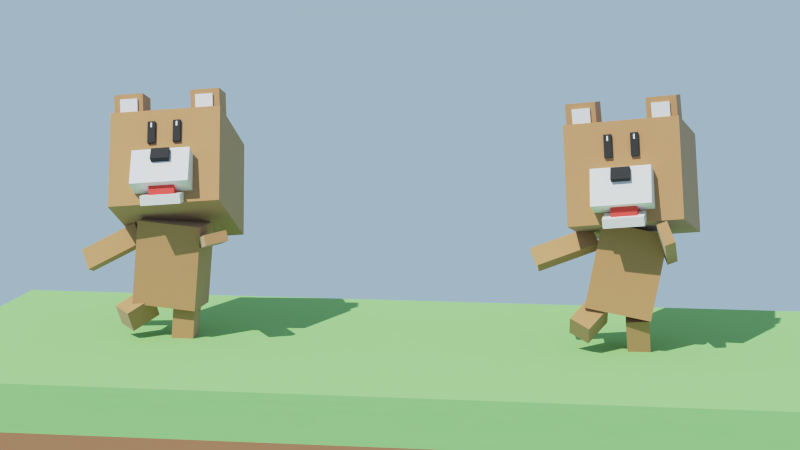 # Source: Stage01_Lesson07.blend  (saved by Blender 2.82.7; exported with 4.5.12 LTS)
import bpy
from mathutils import Matrix  # noqa: F401  (used for matrix-valued properties, if any)

bpy.ops.wm.read_factory_settings(use_empty=True)
scene = bpy.context.scene
scene.name = 'Scene'

# ---- collections
col_collection_1 = bpy.data.collections.new('Collection 1'); scene.collection.children.link(col_collection_1)
col_collection_cam = bpy.data.collections.new('Collection cam'); scene.collection.children.link(col_collection_cam)

# ---- materials (node trees are filled in below, after node groups)
mat_bear_brown_002 = bpy.data.materials.new('bear_brown.002')
mat_bear_brown_002.alpha_threshold = 0.0
mat_bear_brown_002.diffuse_color = (0.5071, 0.4074, 0.2294, 1.0)
mat_bear_brown_002.roughness = 0.5
mat_bear_brown_002.line_color = (0.0, 0.0, 0.0, 1.0)
mat_bear_white_002 = bpy.data.materials.new('bear_white.002')
mat_bear_white_002.alpha_threshold = 0.0
mat_bear_white_002.roughness = 0.5
mat_bear_black_002 = bpy.data.materials.new('bear_black.002')
mat_bear_black_002.alpha_threshold = 0.0
mat_bear_black_002.diffuse_color = (0.02365, 0.02365, 0.02365, 1.0)
mat_bear_black_002.roughness = 0.5
mat_mouth_002 = bpy.data.materials.new('mouth.002')
mat_mouth_002.alpha_threshold = 0.0
mat_mouth_002.diffuse_color = (0.7991, 0.06663, 0.05127, 1.0)
mat_mouth_002.roughness = 0.5
mat_ground_brown = bpy.data.materials.new('Ground_Brown')
mat_ground_brown.alpha_threshold = 0.0
mat_ground_brown.diffuse_color = (0.3424, 0.1854, 0.08772, 1.0)
mat_ground_brown.roughness = 0.5
mat_ground_green = bpy.data.materials.new('Ground_Green')
mat_ground_green.alpha_threshold = 0.0
mat_ground_green.diffuse_color = (0.2684, 0.5596, 0.1923, 1.0)
mat_ground_green.roughness = 0.5

# ---- material node trees
mat_bear_brown_002.use_nodes = True; mat_bear_brown_002.node_tree.nodes.clear()
_N = mat_bear_brown_002.node_tree.nodes; _L = mat_bear_brown_002.node_tree.links
n0 = _N.new('ShaderNodeOutputMaterial'); n0.name = 'Material Output'; n0.location = (300, 300)
n1 = _N.new('ShaderNodeBsdfPrincipled'); n1.name = 'Principled BSDF'; n1.location = (10, 300)
n1.width = 150
n1.subsurface_method = 'BURLEY'
n1.inputs[0].default_value = (0.4109, 0.2314, 0.09865, 1.0)
n1.inputs[2].default_value = 0.9
n1.inputs[3].default_value = 1.45
n1.inputs[9].default_value = (1.0, 1.0, 1.0)
n1.inputs[24].default_value = 0.2
n1.inputs[27].default_value = (0.0, 0.0, 0.0, 1.0)
n1.inputs[28].default_value = 1.0
_L.new(n1.outputs[0], n0.inputs[0])
n0.is_active_output = True
mat_bear_white_002.use_nodes = True; mat_bear_white_002.node_tree.nodes.clear()
_N = mat_bear_white_002.node_tree.nodes; _L = mat_bear_white_002.node_tree.links
n0 = _N.new('ShaderNodeOutputMaterial'); n0.name = 'Material Output'; n0.location = (300, 300)
n1 = _N.new('ShaderNodeBsdfPrincipled'); n1.name = 'Principled BSDF'; n1.location = (10, 300)
n1.width = 150
n1.subsurface_method = 'BURLEY'
n1.inputs[2].default_value = 0.9
n1.inputs[3].default_value = 1.45
n1.inputs[9].default_value = (1.0, 1.0, 1.0)
n1.inputs[27].default_value = (0.0, 0.0, 0.0, 1.0)
n1.inputs[28].default_value = 1.0
_L.new(n1.outputs[0], n0.inputs[0])
n0.is_active_output = True
mat_bear_black_002.use_nodes = True; mat_bear_black_002.node_tree.nodes.clear()
_N = mat_bear_black_002.node_tree.nodes; _L = mat_bear_black_002.node_tree.links
n0 = _N.new('ShaderNodeOutputMaterial'); n0.name = 'Material Output'; n0.location = (300, 300)
n1 = _N.new('ShaderNodeBsdfPrincipled'); n1.name = 'Principled BSDF'; n1.location = (10, 300)
n1.width = 150
n1.subsurface_method = 'BURLEY'
n1.inputs[0].default_value = (0.02315, 0.02315, 0.02315, 1.0)
n1.inputs[2].default_value = 0.9
n1.inputs[3].default_value = 1.45
n1.inputs[9].default_value = (1.0, 1.0, 1.0)
n1.inputs[27].default_value = (0.0, 0.0, 0.0, 1.0)
n1.inputs[28].default_value = 1.0
_L.new(n1.outputs[0], n0.inputs[0])
n0.is_active_output = True
mat_mouth_002.use_nodes = True; mat_mouth_002.node_tree.nodes.clear()
_N = mat_mouth_002.node_tree.nodes; _L = mat_mouth_002.node_tree.links
n0 = _N.new('ShaderNodeOutputMaterial'); n0.name = 'Material Output'; n0.location = (300, 300)
n1 = _N.new('ShaderNodeBsdfPrincipled'); n1.name = 'Principled BSDF'; n1.location = (10, 300)
n1.width = 150
n1.subsurface_method = 'BURLEY'
n1.inputs[0].default_value = (0.8, 0.06716, 0.05199, 1.0)
n1.inputs[2].default_value = 0.9
n1.inputs[3].default_value = 1.45
n1.inputs[9].default_value = (1.0, 1.0, 1.0)
n1.inputs[27].default_value = (0.0, 0.0, 0.0, 1.0)
n1.inputs[28].default_value = 1.0
_L.new(n1.outputs[0], n0.inputs[0])
n0.is_active_output = True
mat_ground_brown.use_nodes = True; mat_ground_brown.node_tree.nodes.clear()
_N = mat_ground_brown.node_tree.nodes; _L = mat_ground_brown.node_tree.links
n0 = _N.new('ShaderNodeOutputMaterial'); n0.name = 'マテリアル出力'; n0.location = (300, 300)
n1 = _N.new('ShaderNodeBsdfDiffuse'); n1.name = 'ディフューズBSDF'; n1.location = (10, 300)
n1.inputs[0].default_value = (0.3419, 0.1845, 0.08866, 1.0)
_L.new(n1.outputs[0], n0.inputs[0])
n0.is_active_output = True
mat_ground_green.use_nodes = True; mat_ground_green.node_tree.nodes.clear()
_N = mat_ground_green.node_tree.nodes; _L = mat_ground_green.node_tree.links
n0 = _N.new('ShaderNodeOutputMaterial'); n0.name = 'マテリアル出力'; n0.location = (300, 300)
n1 = _N.new('ShaderNodeBsdfDiffuse'); n1.name = 'ディフューズBSDF'; n1.location = (10, 300)
n1.inputs[0].default_value = (0.2705, 0.5583, 0.1912, 1.0)
_L.new(n1.outputs[0], n0.inputs[0])
n0.is_active_output = True

# ---- world
world_world = bpy.data.worlds.new('World'); scene.world = world_world
world_world.use_nodes = True; world_world.node_tree.nodes.clear()
_N = world_world.node_tree.nodes; _L = world_world.node_tree.links
n0 = _N.new('ShaderNodeOutputWorld'); n0.name = 'World Output'; n0.location = (300, 300)
n1 = _N.new('ShaderNodeBackground'); n1.name = 'Background'; n1.location = (10, 300)
n1.inputs[0].default_value = (0.4067, 0.5619, 0.723, 1.0)
_L.new(n1.outputs[0], n0.inputs[0])
n0.is_active_output = True
world_world.color = (0.05088, 0.05088, 0.05088)
world_world.use_sun_shadow = False
world_world.sun_shadow_jitter_overblur = 0.0
world_world.cycles.sampling_method = 'NONE'
world_world.cycles.sample_map_resolution = 256

# ---- cameras
cam_camera = bpy.data.cameras.new('Camera')
cam_camera.clip_end = 100.0
cam_camera.lens = 75.0
cam_camera.sensor_width = 32.0
cam_camera.sensor_height = 18.0
cam_camera.display_size = 2.0
cam_camera.dof.focus_distance = 0.0

# ---- lights
light_sun = bpy.data.lights.new('Sun', 'SUN')
light_sun.transmission_factor = 0.0
light_sun.energy = 5.0
light_sun.shadow_buffer_clip_start = 0.5
light_sun.shadow_soft_size = 0.1
light_sun.shadow_cascade_max_distance = 1000.0

# ---- meshes
me_reference_hakokuma_body = bpy.data.meshes.new('Reference_Hakokuma_Body')
me_reference_hakokuma_body.from_pydata([(0.1434, 0.1127, -0.07748), (0.1434, -0.1127, -0.07748), (-0.1434, -0.1127, -0.07748), (-0.1434, 0.1127, -0.07748), (0.1434, 0.1127, 0.2975), (0.1434, -0.1127, 0.2975), (-0.1434, -0.1127, 0.2975), (-0.1434, 0.1127, 0.2975)], [], [(0, 1, 2, 3), (4, 7, 6, 5), (0, 4, 5, 1), (1, 5, 6, 2), (2, 6, 7, 3), (4, 0, 3, 7)])
me_reference_hakokuma_body.materials.append(mat_bear_brown_002)
me_reference_hakokuma_body.use_remesh_preserve_volume = False
me_reference_hakokuma_body.use_remesh_preserve_attributes = False
me_reference_hakokuma_body.use_mirror_vertex_groups = False
me_reference_hakokuma_body.update()
me_reference_hakokuma_tail = bpy.data.meshes.new('Reference_Hakokuma_tail')
me_reference_hakokuma_tail.from_pydata([(0.0541, 0.1082, -0.05128), (0.0541, 7.451e-09, -0.05128), (-0.0541, 1.863e-08, -0.05128), (-0.0541, 0.1082, -0.05128), (0.0541, 0.1082, 0.05128), (0.0541, -2.608e-08, 0.05128), (-0.0541, 2.608e-08, 0.05128), (-0.0541, 0.1082, 0.05128)], [], [(0, 1, 2, 3), (4, 7, 6, 5), (0, 4, 5, 1), (1, 5, 6, 2), (2, 6, 7, 3), (4, 0, 3, 7)])
me_reference_hakokuma_tail.materials.append(mat_bear_brown_002)
me_reference_hakokuma_tail.use_remesh_preserve_volume = False
me_reference_hakokuma_tail.use_remesh_preserve_attributes = False
me_reference_hakokuma_tail.use_mirror_vertex_groups = False
me_reference_hakokuma_tail.update()
me_reference_hakokuma_leg_r = bpy.data.meshes.new('Reference_Hakokuma_leg.R')
me_reference_hakokuma_leg_r.from_pydata([(0.04954, 0.04954, -0.1432), (0.04954, -0.04954, -0.1432), (-0.04954, -0.04954, -0.1432), (-0.04954, 0.04954, -0.1432), (0.04954, 0.04954, 0.0), (0.04954, -0.04954, 0.0), (-0.04954, -0.04954, 0.0), (-0.04954, 0.04954, 0.0)], [], [(0, 1, 2, 3), (4, 7, 6, 5), (0, 4, 5, 1), (1, 5, 6, 2), (2, 6, 7, 3), (4, 0, 3, 7)])
me_reference_hakokuma_leg_r.materials.append(mat_bear_brown_002)
me_reference_hakokuma_leg_r.use_remesh_preserve_volume = False
me_reference_hakokuma_leg_r.use_remesh_preserve_attributes = False
me_reference_hakokuma_leg_r.use_mirror_vertex_groups = False
me_reference_hakokuma_leg_r.update()
me_reference_hakokuma_leg_l = bpy.data.meshes.new('Reference_Hakokuma_leg.L')
me_reference_hakokuma_leg_l.from_pydata([(0.04954, 0.04954, -0.1432), (0.04954, -0.04954, -0.1432), (-0.04954, -0.04954, -0.1432), (-0.04954, 0.04954, -0.1432), (0.04954, 0.04954, 0.0), (0.04954, -0.04954, 0.0), (-0.04954, -0.04954, 0.0), (-0.04954, 0.04954, 0.0)], [], [(0, 1, 2, 3), (4, 7, 6, 5), (0, 4, 5, 1), (1, 5, 6, 2), (2, 6, 7, 3), (4, 0, 3, 7)])
me_reference_hakokuma_leg_l.materials.append(mat_bear_brown_002)
me_reference_hakokuma_leg_l.use_remesh_preserve_volume = False
me_reference_hakokuma_leg_l.use_remesh_preserve_attributes = False
me_reference_hakokuma_leg_l.use_mirror_vertex_groups = False
me_reference_hakokuma_leg_l.update()
me_reference_hakokuma_head = bpy.data.meshes.new('Reference_Hakokuma_head')
me_reference_hakokuma_head.from_pydata([(0.2473, 0.2473, 1.49e-08), (0.2473, -0.2473, 1.49e-08), (-0.2473, -0.2473, 1.49e-08), (-0.2473, 0.2473, 1.49e-08), (0.2473, 0.2473, 0.438), (0.2473, -0.2473, 0.438), (-0.2473, -0.2473, 0.438), (-0.2473, 0.2473, 0.438), (-0.05332, -0.2571, 0.3515), (-0.05332, -0.2642, 0.3515), (-0.06044, -0.2642, 0.3515), (-0.06044, -0.2571, 0.3515), (-0.05332, -0.2571, 0.3726), (-0.05332, -0.2642, 0.3726), (-0.06044, -0.2642, 0.3726), (-0.06044, -0.2571, 0.3726), (0.06044, -0.2571, 0.3515), (0.06044, -0.2642, 0.3515), (0.05332, -0.2642, 0.3515), (0.05332, -0.2571, 0.3515), (0.06044, -0.2571, 0.3726), (0.06044, -0.2642, 0.3726), (0.05332, -0.2642, 0.3726), (0.05332, -0.2571, 0.3726), (0.07364, -0.2293, 0.2802), (0.07364, -0.2628, 0.2802), (0.04012, -0.2628, 0.2802), (0.04012, -0.2293, 0.2802), (0.07364, -0.2293, 0.3795), (0.07364, -0.2628, 0.3795), (0.04012, -0.2628, 0.3795), (0.04012, -0.2293, 0.3795), (-0.04012, -0.2293, 0.2802), (-0.04012, -0.2628, 0.2802), (-0.07364, -0.2628, 0.2802), (-0.07364, -0.2293, 0.2802), (-0.04012, -0.2293, 0.3795), (-0.04012, -0.2628, 0.3795), (-0.07364, -0.2628, 0.3795), (-0.07364, -0.2293, 0.3795), (0.1292, -0.1747, 0.03906), (0.1292, -0.3375, 0.0676), (-0.1292, -0.3375, 0.0676), (-0.1292, -0.1747, 0.03906), (0.1292, -0.1462, 0.2019), (0.1292, -0.309, 0.2304), (-0.1292, -0.309, 0.2304), (-0.1292, -0.1462, 0.2019), (0.09077, -0.2163, 0.01615), (0.09077, -0.3031, -0.02523), (-0.08569, -0.3031, -0.02523), (-0.08569, -0.2163, 0.01615), (0.09077, -0.2343, 0.05402), (0.09077, -0.3212, 0.01265), (-0.08569, -0.3212, 0.01265), (-0.08569, -0.2343, 0.05402), (0.06107, -0.2461, 0.01045), (0.06107, -0.3003, 0.003608), (-0.05091, -0.3003, 0.003608), (-0.05091, -0.2461, 0.01045), (0.06107, -0.2557, 0.08665), (0.06107, -0.3099, 0.0798), (-0.05091, -0.3099, 0.0798), (-0.05091, -0.2557, 0.08665), (0.04297, -0.2937, 0.1583), (0.04297, -0.3458, 0.1748), (-0.03789, -0.3458, 0.1748), (-0.03789, -0.2937, 0.1583), (0.04297, -0.2772, 0.2103), (0.04297, -0.3292, 0.2269), (-0.03789, -0.3292, 0.2269), (-0.03789, -0.2772, 0.2103), (0.2382, -0.07922, 0.4267), (0.2382, -0.2069, 0.4013), (0.108, -0.2069, 0.4013), (0.108, -0.07922, 0.4267), (0.2382, -0.1046, 0.5544), (0.2382, -0.2323, 0.529), (0.108, -0.2323, 0.529), (0.108, -0.1046, 0.5544), (0.2089, -0.1471, 0.4423), (0.2089, -0.2231, 0.4272), (0.1314, -0.2231, 0.4272), (0.1314, -0.1471, 0.4423), (0.2089, -0.1622, 0.5183), (0.2089, -0.2382, 0.5032), (0.1314, -0.2382, 0.5032), (0.1314, -0.1622, 0.5183), (-0.2382, -0.07922, 0.4267), (-0.2382, -0.2069, 0.4013), (-0.108, -0.2069, 0.4013), (-0.108, -0.07922, 0.4267), (-0.2382, -0.1046, 0.5544), (-0.2382, -0.2323, 0.529), (-0.108, -0.2323, 0.529), (-0.108, -0.1046, 0.5544), (-0.2089, -0.1471, 0.4423), (-0.2089, -0.2231, 0.4272), (-0.1314, -0.2231, 0.4272), (-0.1314, -0.1471, 0.4423), (-0.2089, -0.1622, 0.5183), (-0.2089, -0.2382, 0.5032), (-0.1314, -0.2382, 0.5032), (-0.1314, -0.1622, 0.5183)], [], [(0, 1, 2, 3), (4, 7, 6, 5), (0, 4, 5, 1), (1, 5, 6, 2), (2, 6, 7, 3), (4, 0, 3, 7), (8, 9, 10, 11), (12, 15, 14, 13), (8, 12, 13, 9), (9, 13, 14, 10), (10, 14, 15, 11), (12, 8, 11, 15), (16, 17, 18, 19), (20, 23, 22, 21), (16, 20, 21, 17), (17, 21, 22, 18), (18, 22, 23, 19), (20, 16, 19, 23), (24, 25, 26, 27), (28, 31, 30, 29), (24, 28, 29, 25), (25, 29, 30, 26), (26, 30, 31, 27), (28, 24, 27, 31), (32, 33, 34, 35), (36, 39, 38, 37), (32, 36, 37, 33), (33, 37, 38, 34), (34, 38, 39, 35), (36, 32, 35, 39), (40, 41, 42, 43), (44, 47, 46, 45), (40, 44, 45, 41), (41, 45, 46, 42), (42, 46, 47, 43), (44, 40, 43, 47), (48, 49, 50, 51), (52, 55, 54, 53), (48, 52, 53, 49), (49, 53, 54, 50), (50, 54, 55, 51), (52, 48, 51, 55), (56, 57, 58, 59), (60, 63, 62, 61), (56, 60, 61, 57), (57, 61, 62, 58), (58, 62, 63, 59), (60, 56, 59, 63), (64, 65, 66, 67), (68, 71, 70, 69), (64, 68, 69, 65), (65, 69, 70, 66), (66, 70, 71, 67), (68, 64, 67, 71), (72, 73, 74, 75), (76, 79, 78, 77), (72, 76, 77, 73), (73, 77, 78, 74), (74, 78, 79, 75), (76, 72, 75, 79), (80, 81, 82, 83), (84, 87, 86, 85), (80, 84, 85, 81), (81, 85, 86, 82), (82, 86, 87, 83), (84, 80, 83, 87), (88, 91, 90, 89), (92, 93, 94, 95), (88, 89, 93, 92), (89, 90, 94, 93), (90, 91, 95, 94), (92, 95, 91, 88), (96, 99, 98, 97), (100, 101, 102, 103), (96, 97, 101, 100), (97, 98, 102, 101), (98, 99, 103, 102), (100, 103, 99, 96)])
me_reference_hakokuma_head.polygons.foreach_set('material_index', [0, 0, 0, 0, 0, 0, 1, 1, 1, 1, 1, 1, 1, 1, 1, 1, 1, 1, 2, 2, 2, 2, 2, 2, 2, 2, 2, 2, 2, 2, 1, 1, 1, 1, 1, 1, 1, 1, 1, 1, 1, 1, 3, 3, 3, 3, 3, 3, 2, 2, 2, 2, 2, 2, 0, 0, 0, 0, 0, 0, 1, 1, 1, 1, 1, 1, 0, 0, 0, 0, 0, 0, 1, 1, 1, 1, 1, 1])
_uv = me_reference_hakokuma_head.uv_layers.new(name='UVMap')
_uv.uv.foreach_set('vector', [0.0, 0.0, 0.0, 0.0, 0.0, 0.0, 0.0, 0.0, 0.0, 0.0, 0.0, 0.0, 0.0, 0.0, 0.0, 0.0, 0.0, 0.0, 0.0, 0.0, 0.0, 0.0, 0.0, 0.0, 0.0, 0.0, 0.0, 0.0, 0.0, 0.0, 0.0, 0.0, 0.0, 0.0, 0.0, 0.0, 0.0, 0.0, 0.0, 0.0, 0.0, 0.0, 0.0, 0.0, 0.0, 0.0, 0.0, 0.0, 0.0, 0.0, 1.0, 0.0, 1.0, 1.0, 0.0, 1.0, 0.0, 0.0, 1.0, 0.0, 1.0, 1.0, 0.0, 1.0, 0.0, 0.0, 1.0, 0.0, 1.0, 1.0, 0.0, 1.0, 0.0, 0.0, 1.0, 0.0, 1.0, 1.0, 0.0, 1.0, 0.0, 0.0, 1.0, 0.0, 1.0, 1.0, 0.0, 1.0, 0.0, 0.0, 1.0, 0.0, 1.0, 1.0, 0.0, 1.0, 0.0, 0.0, 1.0, 0.0, 1.0, 1.0, 0.0, 1.0, 0.0, 0.0, 1.0, 0.0, 1.0, 1.0, 0.0, 1.0, 0.0, 0.0, 1.0, 0.0, 1.0, 1.0, 0.0, 1.0, 0.0, 0.0, 1.0, 0.0, 1.0, 1.0, 0.0, 1.0, 0.0, 0.0, 1.0, 0.0, 1.0, 1.0, 0.0, 1.0, 0.0, 0.0, 1.0, 0.0, 1.0, 1.0, 0.0, 1.0, 0.0, 0.0, 0.0, 0.0, 0.0, 0.0, 0.0, 0.0, 0.0, 0.0, 0.0, 0.0, 0.0, 0.0, 0.0, 0.0, 0.0, 0.0, 0.0, 0.0, 0.0, 0.0, 0.0, 0.0, 0.0, 0.0, 0.0, 0.0, 0.0, 0.0, 0.0, 0.0, 0.0, 0.0, 0.0, 0.0, 0.0, 0.0, 0.0, 0.0, 0.0, 0.0, 0.0, 0.0, 0.0, 0.0, 0.0, 0.0, 0.0, 0.0, 0.0, 0.0, 0.0, 0.0, 0.0, 0.0, 0.0, 0.0, 0.0, 0.0, 0.0, 0.0, 0.0, 0.0, 0.0, 0.0, 0.0, 0.0, 0.0, 0.0, 0.0, 0.0, 0.0, 0.0, 0.0, 0.0, 0.0, 0.0, 0.0, 0.0, 0.0, 0.0, 0.0, 0.0, 0.0, 0.0, 0.0, 0.0, 0.0, 0.0, 0.0, 0.0, 0.0, 0.0, 0.0, 0.0, 0.0, 0.0, 0.0, 0.0, 0.0, 0.0, 0.0, 0.0, 0.0, 0.0, 0.0, 0.0, 0.0, 0.0, 0.0, 0.0, 0.0, 0.0, 0.0, 0.0, 0.0, 0.0, 0.0, 0.0, 0.0, 0.0, 0.0, 0.0, 0.0, 0.0, 0.0, 0.0, 0.0, 0.0, 0.0, 0.0, 0.0, 0.0, 0.0, 0.0, 0.0, 0.0, 0.0, 0.0, 0.0, 0.0, 0.0, 0.0, 0.0, 0.0, 0.0, 0.0, 0.0, 0.0, 0.0, 0.0, 0.0, 0.0, 0.0, 0.0, 0.0, 0.0, 0.0, 0.0, 0.0, 0.0, 0.0, 0.0, 0.0, 0.0, 0.0, 0.0, 0.0, 0.0, 0.0, 0.0, 0.0, 0.0, 0.0, 0.0, 0.0, 0.0, 0.0, 0.0, 0.0, 0.0, 0.0, 0.0, 0.0, 0.0, 0.0, 0.0, 0.0, 0.0, 0.0, 0.0, 0.0, 0.0, 0.0, 0.0, 0.0, 0.0, 0.0, 0.0, 0.0, 0.0, 0.0, 0.0, 0.0, 0.0, 0.0, 0.0, 0.0, 0.0, 0.0, 0.0, 0.0, 0.0, 0.0, 0.0, 0.0, 0.0, 0.0, 0.0, 0.0, 0.0, 0.0, 0.0, 0.0, 0.0, 0.0, 0.0, 0.0, 0.0, 0.0, 0.0, 0.0, 0.0, 0.0, 0.0, 0.0, 0.0, 0.0, 0.0, 0.0, 0.0, 0.0, 0.0, 0.0, 0.0, 0.0, 0.0, 0.0, 0.0, 0.0, 0.0, 0.0, 0.0, 0.0, 0.0, 0.0, 0.0, 0.0, 0.0, 0.0, 0.0, 0.0, 0.0, 0.0, 0.0, 0.0, 0.0, 0.0, 0.0, 0.0, 0.0, 0.0, 0.0, 0.0, 0.0, 0.0, 0.0, 0.0, 0.0, 0.0, 0.0, 0.0, 0.0, 0.0, 0.0, 0.0, 0.0, 0.0, 0.0, 0.0, 0.0, 0.0, 0.0, 0.0, 0.0, 0.0, 0.0, 0.0, 0.0, 0.0, 0.0, 0.0, 0.0, 0.0, 0.0, 0.0, 0.0, 0.0, 0.0, 0.0, 0.0, 0.0, 0.0, 0.0, 0.0, 0.0, 0.0, 0.0, 0.0, 0.0, 0.0, 0.0, 0.0, 0.0, 0.0, 0.0, 0.0, 0.0, 0.0, 0.0, 0.0, 0.0, 0.0, 0.0, 0.0, 0.0, 0.0, 0.0, 0.0, 0.0, 0.0, 0.0, 0.0, 0.0, 0.0, 0.0, 0.0, 0.0, 0.0, 0.0, 0.0, 0.0, 0.0, 0.0, 0.0, 0.0, 0.0, 0.0, 0.0, 0.0, 0.0, 0.0, 0.0, 0.0, 0.0, 0.0, 0.0, 0.0, 0.0, 0.0, 0.0, 0.0, 0.0, 0.0, 0.0, 0.0, 0.0, 0.0, 0.0, 0.0, 0.0, 0.0, 0.0, 0.0, 0.0, 0.0, 0.0, 0.0, 0.0, 0.0, 0.0, 0.0, 0.0, 0.0, 0.0, 0.0, 0.0, 0.0, 0.0, 0.0, 0.0, 0.0, 0.0, 0.0, 0.0, 0.0, 0.0, 0.0, 0.0, 0.0, 0.0, 0.0, 0.0, 0.0, 0.0, 0.0, 0.0, 0.0, 0.0, 0.0, 0.0, 0.0, 0.0, 0.0, 0.0, 0.0, 0.0, 0.0, 0.0, 0.0, 0.0, 0.0, 0.0, 0.0, 0.0, 0.0, 0.0, 0.0, 0.0, 0.0, 0.0, 0.0, 0.0, 0.0, 0.0, 0.0, 0.0, 0.0, 0.0, 0.0, 0.0, 0.0, 0.0, 0.0, 0.0, 0.0, 0.0, 0.0, 0.0, 0.0, 0.0, 0.0, 0.0, 0.0, 0.0, 0.0, 0.0, 0.0, 0.0, 0.0, 0.0, 0.0, 0.0, 0.0, 0.0, 0.0, 0.0, 0.0, 0.0])
me_reference_hakokuma_head.materials.append(mat_bear_brown_002)
me_reference_hakokuma_head.materials.append(mat_bear_white_002)
me_reference_hakokuma_head.materials.append(mat_bear_black_002)
me_reference_hakokuma_head.materials.append(mat_mouth_002)
me_reference_hakokuma_head.use_remesh_preserve_volume = False
me_reference_hakokuma_head.use_remesh_preserve_attributes = False
me_reference_hakokuma_head.use_mirror_vertex_groups = False
me_reference_hakokuma_head.update()
me_reference_hakokuma_arm_r = bpy.data.meshes.new('Reference_Hakokuma_arm.R')
me_reference_hakokuma_arm_r.from_pydata([(-0.2824, 0.04954, -0.02309), (-0.2824, -0.04954, -0.02309), (-0.2824, -0.04954, 0.02309), (-0.2824, 0.04954, 0.02309), (0.0, 0.04954, -0.02309), (0.0, -0.04954, -0.02309), (0.0, -0.04954, 0.02309), (0.0, 0.04954, 0.02309)], [], [(0, 1, 2, 3), (4, 7, 6, 5), (0, 4, 5, 1), (1, 5, 6, 2), (2, 6, 7, 3), (4, 0, 3, 7)])
me_reference_hakokuma_arm_r.materials.append(mat_bear_brown_002)
me_reference_hakokuma_arm_r.use_remesh_preserve_volume = False
me_reference_hakokuma_arm_r.use_remesh_preserve_attributes = False
me_reference_hakokuma_arm_r.use_mirror_vertex_groups = False
me_reference_hakokuma_arm_r.update()
me_reference_hakokuma_arm_l = bpy.data.meshes.new('Reference_Hakokuma_arm.L')
me_reference_hakokuma_arm_l.from_pydata([(0.2824, 0.04954, 0.02309), (0.2824, -0.04954, 0.02309), (0.2824, -0.04954, -0.02309), (0.2824, 0.04954, -0.02309), (0.0, 0.04954, 0.02309), (0.0, -0.04954, 0.02309), (0.0, -0.04954, -0.02309), (0.0, 0.04954, -0.02309)], [], [(0, 1, 2, 3), (4, 7, 6, 5), (0, 4, 5, 1), (1, 5, 6, 2), (2, 6, 7, 3), (4, 0, 3, 7)])
me_reference_hakokuma_arm_l.materials.append(mat_bear_brown_002)
me_reference_hakokuma_arm_l.use_remesh_preserve_volume = False
me_reference_hakokuma_arm_l.use_remesh_preserve_attributes = False
me_reference_hakokuma_arm_l.use_mirror_vertex_groups = False
me_reference_hakokuma_arm_l.update()
me_ground = bpy.data.meshes.new('Ground')
me_ground.from_pydata([(-1.0, -1.0, -1.0), (-1.0, -1.0, 0.0), (-1.0, 1.0, -1.0), (-1.0, 1.0, 0.0), (3.0, -1.0, -1.0), (3.0, -1.0, 0.0), (3.0, 1.0, -1.0), (3.0, 1.0, 0.0), (-1.0, -1.0, -0.2), (-1.0, 1.0, -0.2), (3.0, 1.0, -0.2), (3.0, -1.0, -0.2)], [], [(8, 1, 3, 9), (9, 3, 7, 10), (10, 7, 5, 11), (11, 5, 1, 8), (2, 6, 4, 0), (7, 3, 1, 5), (4, 11, 8, 0), (6, 10, 11, 4), (2, 9, 10, 6), (0, 8, 9, 2)])
me_ground.polygons.foreach_set('material_index', [1, 1, 1, 1, 0, 1, 0, 0, 0, 0])
me_ground.materials.append(mat_ground_brown)
me_ground.materials.append(mat_ground_green)
me_ground.use_remesh_preserve_volume = False
me_ground.use_remesh_preserve_attributes = False
me_ground.use_mirror_vertex_groups = False
me_ground.update()
me_hakokuma_body = bpy.data.meshes.new('Hakokuma_Body')
me_hakokuma_body.from_pydata([(0.1434, 0.1127, -0.0568), (0.1434, -0.1127, -0.0568), (-0.1434, -0.1127, -0.0568), (-0.1434, 0.1127, -0.0568), (0.1434, 0.1127, 0.3182), (0.1434, -0.1127, 0.3182), (-0.1434, -0.1127, 0.3182), (-0.1434, 0.1127, 0.3182)], [], [(0, 1, 2, 3), (4, 7, 6, 5), (0, 4, 5, 1), (1, 5, 6, 2), (2, 6, 7, 3), (4, 0, 3, 7)])
me_hakokuma_body.materials.append(mat_bear_brown_002)
me_hakokuma_body.use_remesh_preserve_volume = False
me_hakokuma_body.use_remesh_preserve_attributes = False
me_hakokuma_body.use_mirror_vertex_groups = False
me_hakokuma_body.update()
me_hakokuma_arm_l = bpy.data.meshes.new('Hakokuma_arm.L')
me_hakokuma_arm_l.from_pydata([(0.2824, 0.04954, 0.02309), (0.2824, -0.04954, 0.02309), (0.2824, -0.04954, -0.02309), (0.2824, 0.04954, -0.02309), (0.0, 0.04954, 0.02309), (0.0, -0.04954, 0.02309), (0.0, -0.04954, -0.02309), (0.0, 0.04954, -0.02309)], [], [(0, 1, 2, 3), (4, 7, 6, 5), (0, 4, 5, 1), (1, 5, 6, 2), (2, 6, 7, 3), (4, 0, 3, 7)])
me_hakokuma_arm_l.materials.append(mat_bear_brown_002)
me_hakokuma_arm_l.use_remesh_preserve_volume = False
me_hakokuma_arm_l.use_remesh_preserve_attributes = False
me_hakokuma_arm_l.use_mirror_vertex_groups = False
me_hakokuma_arm_l.update()
me_hakokuma_arm_r = bpy.data.meshes.new('Hakokuma_arm.R')
me_hakokuma_arm_r.from_pydata([(-0.2824, 0.04954, -0.02309), (-0.2824, -0.04954, -0.02309), (-0.2824, -0.04954, 0.02309), (-0.2824, 0.04954, 0.02309), (0.0, 0.04954, -0.02309), (0.0, -0.04954, -0.02309), (0.0, -0.04954, 0.02309), (0.0, 0.04954, 0.02309)], [], [(0, 1, 2, 3), (4, 7, 6, 5), (0, 4, 5, 1), (1, 5, 6, 2), (2, 6, 7, 3), (4, 0, 3, 7)])
me_hakokuma_arm_r.materials.append(mat_bear_brown_002)
me_hakokuma_arm_r.use_remesh_preserve_volume = False
me_hakokuma_arm_r.use_remesh_preserve_attributes = False
me_hakokuma_arm_r.use_mirror_vertex_groups = False
me_hakokuma_arm_r.update()
me_hakokuma_head = bpy.data.meshes.new('Hakokuma_head')
me_hakokuma_head.from_pydata([(0.2473, 0.2473, -2.98e-08), (0.2473, -0.2473, -2.98e-08), (-0.2473, -0.2473, -2.98e-08), (-0.2473, 0.2473, -2.98e-08), (0.2473, 0.2473, 0.438), (0.2473, -0.2473, 0.438), (-0.2473, -0.2473, 0.438), (-0.2473, 0.2473, 0.438), (-0.05332, -0.2571, 0.3515), (-0.05332, -0.2642, 0.3515), (-0.06044, -0.2642, 0.3515), (-0.06044, -0.2571, 0.3515), (-0.05332, -0.2571, 0.3726), (-0.05332, -0.2642, 0.3726), (-0.06044, -0.2642, 0.3726), (-0.06044, -0.2571, 0.3726), (0.06044, -0.2571, 0.3515), (0.06044, -0.2642, 0.3515), (0.05332, -0.2642, 0.3515), (0.05332, -0.2571, 0.3515), (0.06044, -0.2571, 0.3726), (0.06044, -0.2642, 0.3726), (0.05332, -0.2642, 0.3726), (0.05332, -0.2571, 0.3726), (0.07364, -0.2293, 0.2802), (0.07364, -0.2628, 0.2802), (0.04012, -0.2628, 0.2802), (0.04012, -0.2293, 0.2802), (0.07364, -0.2293, 0.3795), (0.07364, -0.2628, 0.3795), (0.04012, -0.2628, 0.3795), (0.04012, -0.2293, 0.3795), (-0.04012, -0.2293, 0.2802), (-0.04012, -0.2628, 0.2802), (-0.07364, -0.2628, 0.2802), (-0.07364, -0.2293, 0.2802), (-0.04012, -0.2293, 0.3795), (-0.04012, -0.2628, 0.3795), (-0.07364, -0.2628, 0.3795), (-0.07364, -0.2293, 0.3795), (0.1292, -0.1747, 0.03906), (0.1292, -0.3375, 0.0676), (-0.1292, -0.3375, 0.0676), (-0.1292, -0.1747, 0.03906), (0.1292, -0.1462, 0.2019), (0.1292, -0.309, 0.2304), (-0.1292, -0.309, 0.2304), (-0.1292, -0.1462, 0.2019), (0.09077, -0.2163, 0.01615), (0.09077, -0.3031, -0.02523), (-0.08569, -0.3031, -0.02523), (-0.08569, -0.2163, 0.01615), (0.09077, -0.2343, 0.05402), (0.09077, -0.3212, 0.01265), (-0.08569, -0.3212, 0.01265), (-0.08569, -0.2343, 0.05402), (0.06107, -0.2461, 0.01045), (0.06107, -0.3003, 0.003608), (-0.05091, -0.3003, 0.003608), (-0.05091, -0.2461, 0.01045), (0.06107, -0.2557, 0.08665), (0.06107, -0.3099, 0.0798), (-0.05091, -0.3099, 0.0798), (-0.05091, -0.2557, 0.08665), (0.04297, -0.2937, 0.1583), (0.04297, -0.3458, 0.1748), (-0.03789, -0.3458, 0.1748), (-0.03789, -0.2937, 0.1583), (0.04297, -0.2772, 0.2103), (0.04297, -0.3292, 0.2269), (-0.03789, -0.3292, 0.2269), (-0.03789, -0.2772, 0.2103), (0.2382, -0.07922, 0.4267), (0.2382, -0.2069, 0.4013), (0.108, -0.2069, 0.4013), (0.108, -0.07922, 0.4267), (0.2382, -0.1046, 0.5544), (0.2382, -0.2323, 0.529), (0.108, -0.2323, 0.529), (0.108, -0.1046, 0.5544), (0.2089, -0.1471, 0.4423), (0.2089, -0.2231, 0.4272), (0.1314, -0.2231, 0.4272), (0.1314, -0.1471, 0.4423), (0.2089, -0.1622, 0.5183), (0.2089, -0.2382, 0.5032), (0.1314, -0.2382, 0.5032), (0.1314, -0.1622, 0.5183), (-0.2382, -0.07922, 0.4267), (-0.2382, -0.2069, 0.4013), (-0.108, -0.2069, 0.4013), (-0.108, -0.07922, 0.4267), (-0.2382, -0.1046, 0.5544), (-0.2382, -0.2323, 0.529), (-0.108, -0.2323, 0.529), (-0.108, -0.1046, 0.5544), (-0.2089, -0.1471, 0.4423), (-0.2089, -0.2231, 0.4272), (-0.1314, -0.2231, 0.4272), (-0.1314, -0.1471, 0.4423), (-0.2089, -0.1622, 0.5183), (-0.2089, -0.2382, 0.5032), (-0.1314, -0.2382, 0.5032), (-0.1314, -0.1622, 0.5183)], [], [(0, 1, 2, 3), (4, 7, 6, 5), (0, 4, 5, 1), (1, 5, 6, 2), (2, 6, 7, 3), (4, 0, 3, 7), (8, 9, 10, 11), (12, 15, 14, 13), (8, 12, 13, 9), (9, 13, 14, 10), (10, 14, 15, 11), (12, 8, 11, 15), (16, 17, 18, 19), (20, 23, 22, 21), (16, 20, 21, 17), (17, 21, 22, 18), (18, 22, 23, 19), (20, 16, 19, 23), (24, 25, 26, 27), (28, 31, 30, 29), (24, 28, 29, 25), (25, 29, 30, 26), (26, 30, 31, 27), (28, 24, 27, 31), (32, 33, 34, 35), (36, 39, 38, 37), (32, 36, 37, 33), (33, 37, 38, 34), (34, 38, 39, 35), (36, 32, 35, 39), (40, 41, 42, 43), (44, 47, 46, 45), (40, 44, 45, 41), (41, 45, 46, 42), (42, 46, 47, 43), (44, 40, 43, 47), (48, 49, 50, 51), (52, 55, 54, 53), (48, 52, 53, 49), (49, 53, 54, 50), (50, 54, 55, 51), (52, 48, 51, 55), (56, 57, 58, 59), (60, 63, 62, 61), (56, 60, 61, 57), (57, 61, 62, 58), (58, 62, 63, 59), (60, 56, 59, 63), (64, 65, 66, 67), (68, 71, 70, 69), (64, 68, 69, 65), (65, 69, 70, 66), (66, 70, 71, 67), (68, 64, 67, 71), (72, 73, 74, 75), (76, 79, 78, 77), (72, 76, 77, 73), (73, 77, 78, 74), (74, 78, 79, 75), (76, 72, 75, 79), (80, 81, 82, 83), (84, 87, 86, 85), (80, 84, 85, 81), (81, 85, 86, 82), (82, 86, 87, 83), (84, 80, 83, 87), (88, 91, 90, 89), (92, 93, 94, 95), (88, 89, 93, 92), (89, 90, 94, 93), (90, 91, 95, 94), (92, 95, 91, 88), (96, 99, 98, 97), (100, 101, 102, 103), (96, 97, 101, 100), (97, 98, 102, 101), (98, 99, 103, 102), (100, 103, 99, 96)])
me_hakokuma_head.polygons.foreach_set('material_index', [0, 0, 0, 0, 0, 0, 1, 1, 1, 1, 1, 1, 1, 1, 1, 1, 1, 1, 2, 2, 2, 2, 2, 2, 2, 2, 2, 2, 2, 2, 1, 1, 1, 1, 1, 1, 1, 1, 1, 1, 1, 1, 3, 3, 3, 3, 3, 3, 2, 2, 2, 2, 2, 2, 0, 0, 0, 0, 0, 0, 1, 1, 1, 1, 1, 1, 0, 0, 0, 0, 0, 0, 1, 1, 1, 1, 1, 1])
_uv = me_hakokuma_head.uv_layers.new(name='UVMap')
_uv.uv.foreach_set('vector', [0.0, 0.0, 0.0, 0.0, 0.0, 0.0, 0.0, 0.0, 0.0, 0.0, 0.0, 0.0, 0.0, 0.0, 0.0, 0.0, 0.0, 0.0, 0.0, 0.0, 0.0, 0.0, 0.0, 0.0, 0.0, 0.0, 0.0, 0.0, 0.0, 0.0, 0.0, 0.0, 0.0, 0.0, 0.0, 0.0, 0.0, 0.0, 0.0, 0.0, 0.0, 0.0, 0.0, 0.0, 0.0, 0.0, 0.0, 0.0, 0.0, 0.0, 1.0, 0.0, 1.0, 1.0, 0.0, 1.0, 0.0, 0.0, 1.0, 0.0, 1.0, 1.0, 0.0, 1.0, 0.0, 0.0, 1.0, 0.0, 1.0, 1.0, 0.0, 1.0, 0.0, 0.0, 1.0, 0.0, 1.0, 1.0, 0.0, 1.0, 0.0, 0.0, 1.0, 0.0, 1.0, 1.0, 0.0, 1.0, 0.0, 0.0, 1.0, 0.0, 1.0, 1.0, 0.0, 1.0, 0.0, 0.0, 1.0, 0.0, 1.0, 1.0, 0.0, 1.0, 0.0, 0.0, 1.0, 0.0, 1.0, 1.0, 0.0, 1.0, 0.0, 0.0, 1.0, 0.0, 1.0, 1.0, 0.0, 1.0, 0.0, 0.0, 1.0, 0.0, 1.0, 1.0, 0.0, 1.0, 0.0, 0.0, 1.0, 0.0, 1.0, 1.0, 0.0, 1.0, 0.0, 0.0, 1.0, 0.0, 1.0, 1.0, 0.0, 1.0, 0.0, 0.0, 0.0, 0.0, 0.0, 0.0, 0.0, 0.0, 0.0, 0.0, 0.0, 0.0, 0.0, 0.0, 0.0, 0.0, 0.0, 0.0, 0.0, 0.0, 0.0, 0.0, 0.0, 0.0, 0.0, 0.0, 0.0, 0.0, 0.0, 0.0, 0.0, 0.0, 0.0, 0.0, 0.0, 0.0, 0.0, 0.0, 0.0, 0.0, 0.0, 0.0, 0.0, 0.0, 0.0, 0.0, 0.0, 0.0, 0.0, 0.0, 0.0, 0.0, 0.0, 0.0, 0.0, 0.0, 0.0, 0.0, 0.0, 0.0, 0.0, 0.0, 0.0, 0.0, 0.0, 0.0, 0.0, 0.0, 0.0, 0.0, 0.0, 0.0, 0.0, 0.0, 0.0, 0.0, 0.0, 0.0, 0.0, 0.0, 0.0, 0.0, 0.0, 0.0, 0.0, 0.0, 0.0, 0.0, 0.0, 0.0, 0.0, 0.0, 0.0, 0.0, 0.0, 0.0, 0.0, 0.0, 0.0, 0.0, 0.0, 0.0, 0.0, 0.0, 0.0, 0.0, 0.0, 0.0, 0.0, 0.0, 0.0, 0.0, 0.0, 0.0, 0.0, 0.0, 0.0, 0.0, 0.0, 0.0, 0.0, 0.0, 0.0, 0.0, 0.0, 0.0, 0.0, 0.0, 0.0, 0.0, 0.0, 0.0, 0.0, 0.0, 0.0, 0.0, 0.0, 0.0, 0.0, 0.0, 0.0, 0.0, 0.0, 0.0, 0.0, 0.0, 0.0, 0.0, 0.0, 0.0, 0.0, 0.0, 0.0, 0.0, 0.0, 0.0, 0.0, 0.0, 0.0, 0.0, 0.0, 0.0, 0.0, 0.0, 0.0, 0.0, 0.0, 0.0, 0.0, 0.0, 0.0, 0.0, 0.0, 0.0, 0.0, 0.0, 0.0, 0.0, 0.0, 0.0, 0.0, 0.0, 0.0, 0.0, 0.0, 0.0, 0.0, 0.0, 0.0, 0.0, 0.0, 0.0, 0.0, 0.0, 0.0, 0.0, 0.0, 0.0, 0.0, 0.0, 0.0, 0.0, 0.0, 0.0, 0.0, 0.0, 0.0, 0.0, 0.0, 0.0, 0.0, 0.0, 0.0, 0.0, 0.0, 0.0, 0.0, 0.0, 0.0, 0.0, 0.0, 0.0, 0.0, 0.0, 0.0, 0.0, 0.0, 0.0, 0.0, 0.0, 0.0, 0.0, 0.0, 0.0, 0.0, 0.0, 0.0, 0.0, 0.0, 0.0, 0.0, 0.0, 0.0, 0.0, 0.0, 0.0, 0.0, 0.0, 0.0, 0.0, 0.0, 0.0, 0.0, 0.0, 0.0, 0.0, 0.0, 0.0, 0.0, 0.0, 0.0, 0.0, 0.0, 0.0, 0.0, 0.0, 0.0, 0.0, 0.0, 0.0, 0.0, 0.0, 0.0, 0.0, 0.0, 0.0, 0.0, 0.0, 0.0, 0.0, 0.0, 0.0, 0.0, 0.0, 0.0, 0.0, 0.0, 0.0, 0.0, 0.0, 0.0, 0.0, 0.0, 0.0, 0.0, 0.0, 0.0, 0.0, 0.0, 0.0, 0.0, 0.0, 0.0, 0.0, 0.0, 0.0, 0.0, 0.0, 0.0, 0.0, 0.0, 0.0, 0.0, 0.0, 0.0, 0.0, 0.0, 0.0, 0.0, 0.0, 0.0, 0.0, 0.0, 0.0, 0.0, 0.0, 0.0, 0.0, 0.0, 0.0, 0.0, 0.0, 0.0, 0.0, 0.0, 0.0, 0.0, 0.0, 0.0, 0.0, 0.0, 0.0, 0.0, 0.0, 0.0, 0.0, 0.0, 0.0, 0.0, 0.0, 0.0, 0.0, 0.0, 0.0, 0.0, 0.0, 0.0, 0.0, 0.0, 0.0, 0.0, 0.0, 0.0, 0.0, 0.0, 0.0, 0.0, 0.0, 0.0, 0.0, 0.0, 0.0, 0.0, 0.0, 0.0, 0.0, 0.0, 0.0, 0.0, 0.0, 0.0, 0.0, 0.0, 0.0, 0.0, 0.0, 0.0, 0.0, 0.0, 0.0, 0.0, 0.0, 0.0, 0.0, 0.0, 0.0, 0.0, 0.0, 0.0, 0.0, 0.0, 0.0, 0.0, 0.0, 0.0, 0.0, 0.0, 0.0, 0.0, 0.0, 0.0, 0.0, 0.0, 0.0, 0.0, 0.0, 0.0, 0.0, 0.0, 0.0, 0.0, 0.0, 0.0, 0.0, 0.0, 0.0, 0.0, 0.0, 0.0, 0.0, 0.0, 0.0, 0.0, 0.0, 0.0, 0.0, 0.0, 0.0, 0.0, 0.0, 0.0, 0.0, 0.0, 0.0, 0.0, 0.0, 0.0, 0.0, 0.0, 0.0, 0.0, 0.0, 0.0, 0.0, 0.0, 0.0, 0.0, 0.0, 0.0, 0.0, 0.0, 0.0, 0.0, 0.0, 0.0, 0.0, 0.0, 0.0, 0.0, 0.0, 0.0, 0.0, 0.0, 0.0, 0.0, 0.0, 0.0, 0.0, 0.0, 0.0])
me_hakokuma_head.materials.append(mat_bear_brown_002)
me_hakokuma_head.materials.append(mat_bear_white_002)
me_hakokuma_head.materials.append(mat_bear_black_002)
me_hakokuma_head.materials.append(mat_mouth_002)
me_hakokuma_head.use_remesh_preserve_volume = False
me_hakokuma_head.use_remesh_preserve_attributes = False
me_hakokuma_head.use_mirror_vertex_groups = False
me_hakokuma_head.update()
me_hakokuma_leg_l = bpy.data.meshes.new('Hakokuma_leg.L')
me_hakokuma_leg_l.from_pydata([(0.04954, 0.04954, -0.1432), (0.04954, -0.04954, -0.1432), (-0.04954, -0.04954, -0.1432), (-0.04954, 0.04954, -0.1432), (0.04954, 0.04954, 0.0), (0.04954, -0.04954, 0.0), (-0.04954, -0.04954, 0.0), (-0.04954, 0.04954, 0.0)], [], [(0, 1, 2, 3), (4, 7, 6, 5), (0, 4, 5, 1), (1, 5, 6, 2), (2, 6, 7, 3), (4, 0, 3, 7)])
me_hakokuma_leg_l.materials.append(mat_bear_brown_002)
me_hakokuma_leg_l.use_remesh_preserve_volume = False
me_hakokuma_leg_l.use_remesh_preserve_attributes = False
me_hakokuma_leg_l.use_mirror_vertex_groups = False
me_hakokuma_leg_l.update()
me_hakokuma_leg_r = bpy.data.meshes.new('Hakokuma_leg.R')
me_hakokuma_leg_r.from_pydata([(0.04954, 0.04954, -0.1432), (0.04954, -0.04954, -0.1432), (-0.04954, -0.04954, -0.1432), (-0.04954, 0.04954, -0.1432), (0.04954, 0.04954, 0.0), (0.04954, -0.04954, 0.0), (-0.04954, -0.04954, 0.0), (-0.04954, 0.04954, 0.0)], [], [(0, 1, 2, 3), (4, 7, 6, 5), (0, 4, 5, 1), (1, 5, 6, 2), (2, 6, 7, 3), (4, 0, 3, 7)])
me_hakokuma_leg_r.materials.append(mat_bear_brown_002)
me_hakokuma_leg_r.use_remesh_preserve_volume = False
me_hakokuma_leg_r.use_remesh_preserve_attributes = False
me_hakokuma_leg_r.use_mirror_vertex_groups = False
me_hakokuma_leg_r.update()
me_hakokuma_tail = bpy.data.meshes.new('Hakokuma_tail')
me_hakokuma_tail.from_pydata([(0.0541, 0.1082, -0.05128), (0.0541, 7.451e-09, -0.05128), (-0.0541, 1.863e-08, -0.05128), (-0.0541, 0.1082, -0.05128), (0.0541, 0.1082, 0.05128), (0.0541, -2.608e-08, 0.05128), (-0.0541, 2.608e-08, 0.05128), (-0.0541, 0.1082, 0.05128)], [], [(0, 1, 2, 3), (4, 7, 6, 5), (0, 4, 5, 1), (1, 5, 6, 2), (2, 6, 7, 3), (4, 0, 3, 7)])
me_hakokuma_tail.materials.append(mat_bear_brown_002)
me_hakokuma_tail.use_remesh_preserve_volume = False
me_hakokuma_tail.use_remesh_preserve_attributes = False
me_hakokuma_tail.use_mirror_vertex_groups = False
me_hakokuma_tail.update()

# ---- objects
ob_reference_hakokuma_body = bpy.data.objects.new('Reference_Hakokuma_Body', me_reference_hakokuma_body)
ob_reference_hakokuma_tail = bpy.data.objects.new('Reference_Hakokuma_tail', me_reference_hakokuma_tail)
ob_reference_hakokuma_leg_r = bpy.data.objects.new('Reference_Hakokuma_leg.R', me_reference_hakokuma_leg_r)
ob_reference_hakokuma_leg_l = bpy.data.objects.new('Reference_Hakokuma_leg.L', me_reference_hakokuma_leg_l)
ob_reference_hakokuma_head = bpy.data.objects.new('Reference_Hakokuma_head', me_reference_hakokuma_head)
ob_reference_hakokuma_arm_r = bpy.data.objects.new('Reference_Hakokuma_arm.R', me_reference_hakokuma_arm_r)
ob_reference_hakokuma_arm_l = bpy.data.objects.new('Reference_Hakokuma_arm.L', me_reference_hakokuma_arm_l)
ob_sun = bpy.data.objects.new('Sun', light_sun)
ob_ground = bpy.data.objects.new('Ground', me_ground)
ob_hakokuma_body = bpy.data.objects.new('Hakokuma_Body', me_hakokuma_body)
ob_hakokuma_arm_l = bpy.data.objects.new('Hakokuma_arm.L', me_hakokuma_arm_l)
ob_hakokuma_arm_r = bpy.data.objects.new('Hakokuma_arm.R', me_hakokuma_arm_r)
ob_hakokuma_head = bpy.data.objects.new('Hakokuma_head', me_hakokuma_head)
ob_hakokuma_leg_l = bpy.data.objects.new('Hakokuma_leg.L', me_hakokuma_leg_l)
ob_hakokuma_leg_r = bpy.data.objects.new('Hakokuma_leg.R', me_hakokuma_leg_r)
ob_hakokuma_tail = bpy.data.objects.new('Hakokuma_tail', me_hakokuma_tail)
ob_camera = bpy.data.objects.new('Camera', cam_camera)

# ---- transforms, parenting, visibility, modifiers, constraints
ob_reference_hakokuma_body.location = (2.0, 0.03551, 0.2306)
ob_reference_hakokuma_body.rotation_euler = (-0.1493, 0.1815, -0.002494)
ob_reference_hakokuma_body.lock_rotations_4d = False
ob_reference_hakokuma_body.empty_display_type = 'ARROWS'
ob_reference_hakokuma_body.lineart.crease_threshold = 0.0
ob_reference_hakokuma_tail.parent = ob_reference_hakokuma_body
ob_reference_hakokuma_tail.matrix_parent_inverse = Matrix(((1.0, 0.0, 0.0, -1.782), (0.0, 1.0, 0.0, -0.03551), (0.0, 0.0, 1.0, -0.2207), (0.0, 0.0, 0.0, 1.0)))
ob_reference_hakokuma_tail.location = (1.782, 0.1546, 0.2129)
ob_reference_hakokuma_tail.lock_rotations_4d = False
ob_reference_hakokuma_tail.empty_display_type = 'ARROWS'
ob_reference_hakokuma_tail.lineart.crease_threshold = 0.0
ob_reference_hakokuma_leg_r.parent = ob_reference_hakokuma_body
ob_reference_hakokuma_leg_r.matrix_parent_inverse = Matrix(((1.0, 0.0, 0.0, 9.071e-10), (0.0, 1.0, 0.0, -0.03551), (0.0, 0.0, 1.0, -0.2207), (0.0, 0.0, 0.0, 1.0)))
ob_reference_hakokuma_leg_r.location = (-0.085, 0.006573, 0.1429)
ob_reference_hakokuma_leg_r.rotation_euler = (-0.7424, 0.2803, -0.3542)
ob_reference_hakokuma_leg_r.lock_rotations_4d = False
ob_reference_hakokuma_leg_r.empty_display_type = 'ARROWS'
ob_reference_hakokuma_leg_r.lineart.crease_threshold = 0.0
ob_reference_hakokuma_leg_l.parent = ob_reference_hakokuma_body
ob_reference_hakokuma_leg_l.matrix_parent_inverse = Matrix(((1.0, 0.0, 0.0, 9.071e-10), (0.0, 1.0, 0.0, -0.03551), (0.0, 0.0, 1.0, -0.2207), (0.0, 0.0, 0.0, 1.0)))
ob_reference_hakokuma_leg_l.location = (0.085, 0.006573, 0.1429)
ob_reference_hakokuma_leg_l.rotation_euler = (0.3329, -0.2538, -0.01358)
ob_reference_hakokuma_leg_l.lock_rotations_4d = False
ob_reference_hakokuma_leg_l.empty_display_type = 'ARROWS'
ob_reference_hakokuma_leg_l.lineart.crease_threshold = 0.0
ob_reference_hakokuma_head.parent = ob_reference_hakokuma_body
ob_reference_hakokuma_head.matrix_parent_inverse = Matrix(((1.0, 0.0, 0.0, 9.071e-10), (0.0, 1.0, 0.0, -0.03551), (0.0, 0.0, 1.0, -0.2207), (0.0, 0.0, 0.0, 1.0)))
ob_reference_hakokuma_head.location = (1.49e-08, 0.05144, 0.5134)
ob_reference_hakokuma_head.rotation_euler = (-0.07746, -0.2658, -0.1678)
ob_reference_hakokuma_head.lock_rotations_4d = False
ob_reference_hakokuma_head.empty_display_type = 'ARROWS'
ob_reference_hakokuma_head.lineart.crease_threshold = 0.0
ob_reference_hakokuma_arm_r.parent = ob_reference_hakokuma_body
ob_reference_hakokuma_arm_r.matrix_parent_inverse = Matrix(((1.0, 0.0, 0.0, 9.071e-10), (0.0, 1.0, 0.0, -0.03551), (0.0, 0.0, 1.0, -0.2207), (0.0, 0.0, 0.0, 1.0)))
ob_reference_hakokuma_arm_r.location = (-0.1588, 0.02456, 0.4438)
ob_reference_hakokuma_arm_r.rotation_euler = (0.831, -0.5389, 0.1996)
ob_reference_hakokuma_arm_r.lock_rotations_4d = False
ob_reference_hakokuma_arm_r.empty_display_type = 'ARROWS'
ob_reference_hakokuma_arm_r.lineart.crease_threshold = 0.0
ob_reference_hakokuma_arm_l.parent = ob_reference_hakokuma_body
ob_reference_hakokuma_arm_l.matrix_parent_inverse = Matrix(((1.0, 0.0, 0.0, 9.071e-10), (0.0, 1.0, 0.0, -0.03551), (0.0, 0.0, 1.0, -0.2207), (0.0, 0.0, 0.0, 1.0)))
ob_reference_hakokuma_arm_l.location = (0.1588, 0.02456, 0.4438)
ob_reference_hakokuma_arm_l.rotation_euler = (-0.9867, -0.2845, -1.687)
ob_reference_hakokuma_arm_l.lock_rotations_4d = False
ob_reference_hakokuma_arm_l.empty_display_type = 'ARROWS'
ob_reference_hakokuma_arm_l.lineart.crease_threshold = 0.0
ob_sun.location = (4.0, 0.0, 0.0)
ob_sun.rotation_euler = (0.5064, -0.4591, 0.07448)
ob_sun.lineart.crease_threshold = 0.0
ob_ground.location = (0.0, 0.0, 0.0)
ob_ground.lineart.crease_threshold = 0.0
ob_hakokuma_body.location = (-2.77e-09, 0.03551, 0.2)
ob_hakokuma_body.rotation_euler = (0.001506, 0.08727, -0.02406)
ob_hakokuma_body.lock_rotations_4d = False
ob_hakokuma_body.empty_display_type = 'ARROWS'
ob_hakokuma_body.lineart.crease_threshold = 0.0
ob_hakokuma_arm_l.parent = ob_hakokuma_body
ob_hakokuma_arm_l.matrix_parent_inverse = Matrix(((1.0, -0.0, 0.0, 2.77e-09), (-0.0, 1.0, -0.0, -0.03551), (0.0, 0.0, 1.0, -0.2), (-0.0, 0.0, -0.0, 1.0)))
ob_hakokuma_arm_l.location = (0.1588, 0.02456, 0.4438)
ob_hakokuma_arm_l.rotation_euler = (19.13, -0.2396, -1.201)
ob_hakokuma_arm_l.lock_rotations_4d = False
ob_hakokuma_arm_l.empty_display_type = 'ARROWS'
ob_hakokuma_arm_l.lineart.crease_threshold = 0.0
ob_hakokuma_arm_r.parent = ob_hakokuma_body
ob_hakokuma_arm_r.matrix_parent_inverse = Matrix(((1.0, -0.0, 0.0, 2.77e-09), (-0.0, 1.0, -0.0, -0.03551), (0.0, 0.0, 1.0, -0.2), (-0.0, 0.0, -0.0, 1.0)))
ob_hakokuma_arm_r.location = (-0.1588, 0.02456, 0.4438)
ob_hakokuma_arm_r.rotation_euler = (4.341, -2.574, 3.115)
ob_hakokuma_arm_r.lock_rotations_4d = False
ob_hakokuma_arm_r.empty_display_type = 'ARROWS'
ob_hakokuma_arm_r.lineart.crease_threshold = 0.0
ob_hakokuma_head.parent = ob_hakokuma_body
ob_hakokuma_head.matrix_parent_inverse = Matrix(((1.0, -0.0, 0.0, 2.77e-09), (-0.0, 1.0, -0.0, -0.03551), (0.0, 0.0, 1.0, -0.2), (-0.0, 0.0, -0.0, 1.0)))
ob_hakokuma_head.location = (1.49e-08, 0.05144, 0.5134)
ob_hakokuma_head.rotation_euler = (-0.4672, -0.1656, 0.06049)
ob_hakokuma_head.lock_rotations_4d = False
ob_hakokuma_head.empty_display_type = 'ARROWS'
ob_hakokuma_head.lineart.crease_threshold = 0.0
ob_hakokuma_leg_l.parent = ob_hakokuma_body
ob_hakokuma_leg_l.matrix_parent_inverse = Matrix(((1.0, -0.0, 0.0, 2.77e-09), (-0.0, 1.0, -0.0, -0.03551), (0.0, 0.0, 1.0, -0.2), (-0.0, 0.0, -0.0, 1.0)))
ob_hakokuma_leg_l.location = (0.085, 0.006573, 0.1429)
ob_hakokuma_leg_l.rotation_euler = (-6.284, -0.006715, -0.0001341)
ob_hakokuma_leg_l.lock_rotations_4d = False
ob_hakokuma_leg_l.empty_display_type = 'ARROWS'
ob_hakokuma_leg_l.lineart.crease_threshold = 0.0
ob_hakokuma_leg_r.parent = ob_hakokuma_body
ob_hakokuma_leg_r.matrix_parent_inverse = Matrix(((1.0, -0.0, 0.0, 2.77e-09), (-0.0, 1.0, -0.0, -0.03551), (0.0, 0.0, 1.0, -0.2), (-0.0, 0.0, -0.0, 1.0)))
ob_hakokuma_leg_r.location = (-0.085, 0.006573, 0.1429)
ob_hakokuma_leg_r.rotation_euler = (-1.066, 0.1539, -0.6751)
ob_hakokuma_leg_r.lock_rotations_4d = False
ob_hakokuma_leg_r.empty_display_type = 'ARROWS'
ob_hakokuma_leg_r.lineart.crease_threshold = 0.0
ob_hakokuma_tail.parent = ob_hakokuma_body
ob_hakokuma_tail.matrix_parent_inverse = Matrix(((1.0, -0.0, 0.0, 2.77e-09), (-0.0, 1.0, -0.0, -0.03551), (0.0, 0.0, 1.0, -0.2), (-0.0, 0.0, -0.0, 1.0)))
ob_hakokuma_tail.location = (-1.676e-08, 0.1546, 0.2129)
ob_hakokuma_tail.lock_rotations_4d = False
ob_hakokuma_tail.empty_display_type = 'ARROWS'
ob_hakokuma_tail.lineart.crease_threshold = 0.0
ob_camera.location = (2.242, -7.977, 1.717)
ob_camera.rotation_euler = (1.424, 3.163e-05, 0.1497)
ob_camera.scale = (1.0, 1.0, 1.0)
ob_camera.lineart.crease_threshold = 0.0

# ---- collection membership
col_collection_1.objects.link(ob_reference_hakokuma_body)
col_collection_1.objects.link(ob_reference_hakokuma_tail)
col_collection_1.objects.link(ob_reference_hakokuma_leg_r)
col_collection_1.objects.link(ob_reference_hakokuma_leg_l)
col_collection_1.objects.link(ob_reference_hakokuma_head)
col_collection_1.objects.link(ob_reference_hakokuma_arm_r)
col_collection_1.objects.link(ob_reference_hakokuma_arm_l)
col_collection_1.objects.link(ob_sun)
col_collection_1.objects.link(ob_ground)
col_collection_1.objects.link(ob_hakokuma_body)
col_collection_1.objects.link(ob_hakokuma_arm_l)
col_collection_1.objects.link(ob_hakokuma_arm_r)
col_collection_1.objects.link(ob_hakokuma_head)
col_collection_1.objects.link(ob_hakokuma_leg_l)
col_collection_1.objects.link(ob_hakokuma_leg_r)
col_collection_1.objects.link(ob_hakokuma_tail)
col_collection_cam.objects.link(ob_camera)

# ---- scene / render settings (as saved in the file)
scene.camera = ob_camera
scene.frame_start = 1; scene.frame_end = 250; scene.frame_set(1)
scene.render.engine = 'CYCLES'
scene.render.resolution_percentage = 50
scene.render.dither_intensity = 0.0
scene.cycles.samples = 128
scene.cycles.sampling_pattern = 'TABULATED_SOBOL'
scene.cycles.light_sampling_threshold = 0.0
scene.cycles.use_adaptive_sampling = False
scene.cycles.use_light_tree = False
scene.cycles.caustics_reflective = False
scene.cycles.caustics_refractive = False
scene.cycles.blur_glossy = 0.0
scene.cycles.max_bounces = 128
scene.cycles.diffuse_bounces = 128
scene.cycles.glossy_bounces = 128
scene.cycles.transmission_bounces = 128
scene.cycles.volume_bounces = 128
scene.cycles.transparent_max_bounces = 128
scene.cycles.pixel_filter_type = 'GAUSSIAN'
scene.cycles.sample_clamp_indirect = 0.0
scene.eevee.use_gtao = True
scene.view_settings.look = 'Medium High Contrast'
scene.view_settings.view_transform = 'Filmic'
scene.view_settings.use_curve_mapping = True
scene.view_settings.curve_mapping.use_clip = True
scene.view_settings.curve_mapping.clip_max_x = 1.0
scene.view_settings.curve_mapping.clip_max_y = 1.0
scene.view_settings.curve_mapping.extend = 'EXTRAPOLATED'
scene.view_settings.curve_mapping.white_level = (1.0, 1.0, 1.0)
_c = scene.view_settings.curve_mapping.curves[0]
while len(_c.points) > 2: _c.points.remove(_c.points[-1])
_c.points[0].location = (0.0, 0.0); _c.points[0].handle_type = 'AUTO'
_c.points[1].location = (1.0, 1.0); _c.points[1].handle_type = 'AUTO'
_c = scene.view_settings.curve_mapping.curves[1]
while len(_c.points) > 2: _c.points.remove(_c.points[-1])
_c.points[0].location = (0.0, 0.0); _c.points[0].handle_type = 'AUTO'
_c.points[1].location = (1.0, 1.0); _c.points[1].handle_type = 'AUTO'
_c = scene.view_settings.curve_mapping.curves[2]
while len(_c.points) > 2: _c.points.remove(_c.points[-1])
_c.points[0].location = (0.0, 0.0); _c.points[0].handle_type = 'AUTO'
_c.points[1].location = (1.0, 1.0); _c.points[1].handle_type = 'AUTO'
_c = scene.view_settings.curve_mapping.curves[3]
while len(_c.points) > 2: _c.points.remove(_c.points[-1])
_c.points[0].location = (0.0, 0.0); _c.points[0].handle_type = 'AUTO'
_c.points[1].location = (0.42484, 0.38125); _c.points[1].handle_type = 'AUTO'
_p = _c.points.new(0.54812, 0.55625); _p.handle_type = 'AUTO'
_p = _c.points.new(1.0, 1.0); _p.handle_type = 'AUTO'
scene.view_settings.curve_mapping.update()
bpy.context.view_layer.update()
